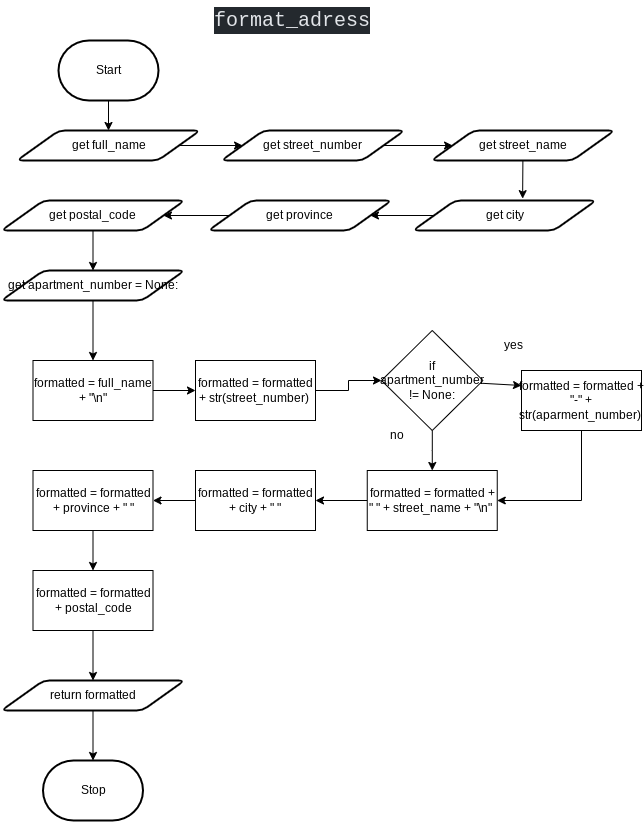

The diagram above was exported from draw.io. Its source (the exported page's mxGraphModel, read from the mxfile embedded in the PNG):
<mxGraphModel dx="594" dy="409" grid="1" gridSize="10" guides="1" tooltips="1" connect="1" arrows="1" fold="1" page="1" pageScale="1" pageWidth="827" pageHeight="1169" math="0" shadow="0">
  <root>
    <mxCell id="0" />
    <mxCell id="1" parent="0" />
    <mxCell id="96" style="edgeStyle=none;html=1;entryX=0.5;entryY=0;entryDx=0;entryDy=0;" parent="1" source="2" target="3" edge="1">
      <mxGeometry relative="1" as="geometry" />
    </mxCell>
    <mxCell id="2" value="Start" style="strokeWidth=2;html=1;shape=mxgraph.flowchart.terminator;whiteSpace=wrap;" parent="1" vertex="1">
      <mxGeometry x="217" y="70" width="100" height="60" as="geometry" />
    </mxCell>
    <mxCell id="200" style="edgeStyle=none;html=1;" edge="1" parent="1" source="3" target="196">
      <mxGeometry relative="1" as="geometry" />
    </mxCell>
    <mxCell id="3" value="get full_name" style="shape=parallelogram;html=1;strokeWidth=2;perimeter=parallelogramPerimeter;whiteSpace=wrap;rounded=1;arcSize=12;size=0.23;" parent="1" vertex="1">
      <mxGeometry x="175.5" y="160" width="183" height="30" as="geometry" />
    </mxCell>
    <mxCell id="138" value="&lt;div style=&quot;color: rgb(225 , 228 , 232) ; background-color: rgb(36 , 41 , 46) ; font-family: &amp;#34;comic mono&amp;#34; , &amp;#34;consolas&amp;#34; , &amp;#34;courier new&amp;#34; , monospace , &amp;#34;consolas&amp;#34; , &amp;#34;courier new&amp;#34; , monospace ; font-weight: normal ; font-size: 20px ; line-height: 27px&quot;&gt;format_adress&lt;/div&gt;" style="text;strokeColor=none;fillColor=none;html=1;fontSize=24;fontStyle=1;verticalAlign=middle;align=center;fontFamily=Helvetica;fontColor=#F0F0F0;" parent="1" vertex="1">
      <mxGeometry x="400" y="30" width="100" height="40" as="geometry" />
    </mxCell>
    <mxCell id="203" style="edgeStyle=none;html=1;entryX=0.599;entryY=-0.062;entryDx=0;entryDy=0;entryPerimeter=0;" edge="1" parent="1" source="192" target="195">
      <mxGeometry relative="1" as="geometry" />
    </mxCell>
    <mxCell id="192" value="get street_name" style="shape=parallelogram;html=1;strokeWidth=2;perimeter=parallelogramPerimeter;whiteSpace=wrap;rounded=1;arcSize=12;size=0.23;" vertex="1" parent="1">
      <mxGeometry x="590" y="160" width="183" height="30" as="geometry" />
    </mxCell>
    <mxCell id="207" style="edgeStyle=none;html=1;entryX=0.5;entryY=0;entryDx=0;entryDy=0;" edge="1" parent="1" source="193" target="199">
      <mxGeometry relative="1" as="geometry" />
    </mxCell>
    <mxCell id="193" value="get postal_code" style="shape=parallelogram;html=1;strokeWidth=2;perimeter=parallelogramPerimeter;whiteSpace=wrap;rounded=1;arcSize=12;size=0.23;" vertex="1" parent="1">
      <mxGeometry x="160" y="230" width="183" height="30" as="geometry" />
    </mxCell>
    <mxCell id="205" style="edgeStyle=none;html=1;entryX=1;entryY=0.5;entryDx=0;entryDy=0;" edge="1" parent="1" source="194" target="193">
      <mxGeometry relative="1" as="geometry" />
    </mxCell>
    <mxCell id="194" value="get province" style="shape=parallelogram;html=1;strokeWidth=2;perimeter=parallelogramPerimeter;whiteSpace=wrap;rounded=1;arcSize=12;size=0.23;" vertex="1" parent="1">
      <mxGeometry x="367" y="230" width="183" height="30" as="geometry" />
    </mxCell>
    <mxCell id="204" style="edgeStyle=none;html=1;entryX=1;entryY=0.5;entryDx=0;entryDy=0;" edge="1" parent="1" source="195" target="194">
      <mxGeometry relative="1" as="geometry" />
    </mxCell>
    <mxCell id="195" value="get city" style="shape=parallelogram;html=1;strokeWidth=2;perimeter=parallelogramPerimeter;whiteSpace=wrap;rounded=1;arcSize=12;size=0.23;" vertex="1" parent="1">
      <mxGeometry x="571.5" y="230" width="183" height="30" as="geometry" />
    </mxCell>
    <mxCell id="202" style="edgeStyle=none;html=1;" edge="1" parent="1" source="196" target="192">
      <mxGeometry relative="1" as="geometry" />
    </mxCell>
    <mxCell id="196" value="get street_number" style="shape=parallelogram;html=1;strokeWidth=2;perimeter=parallelogramPerimeter;whiteSpace=wrap;rounded=1;arcSize=12;size=0.23;" vertex="1" parent="1">
      <mxGeometry x="380" y="160" width="183" height="30" as="geometry" />
    </mxCell>
    <mxCell id="208" style="edgeStyle=none;html=1;" edge="1" parent="1" source="199">
      <mxGeometry relative="1" as="geometry">
        <mxPoint x="251.5" y="390" as="targetPoint" />
      </mxGeometry>
    </mxCell>
    <mxCell id="199" value="get apartment_number = None:" style="shape=parallelogram;html=1;strokeWidth=2;perimeter=parallelogramPerimeter;whiteSpace=wrap;rounded=1;arcSize=12;size=0.23;" vertex="1" parent="1">
      <mxGeometry x="160" y="300" width="183" height="30" as="geometry" />
    </mxCell>
    <mxCell id="211" style="edgeStyle=none;html=1;entryX=0;entryY=0.5;entryDx=0;entryDy=0;" edge="1" parent="1" source="209">
      <mxGeometry relative="1" as="geometry">
        <mxPoint x="354" y="420" as="targetPoint" />
      </mxGeometry>
    </mxCell>
    <mxCell id="209" value="formatted = full_name + &quot;\n&quot;" style="rounded=0;whiteSpace=wrap;html=1;" vertex="1" parent="1">
      <mxGeometry x="191.5" y="390" width="120" height="60" as="geometry" />
    </mxCell>
    <mxCell id="217" style="edgeStyle=none;html=1;entryX=0;entryY=0.25;entryDx=0;entryDy=0;" edge="1" parent="1" source="212" target="216">
      <mxGeometry relative="1" as="geometry" />
    </mxCell>
    <mxCell id="230" style="edgeStyle=orthogonalEdgeStyle;rounded=0;html=1;entryX=0.5;entryY=0;entryDx=0;entryDy=0;" edge="1" parent="1" source="212" target="218">
      <mxGeometry relative="1" as="geometry" />
    </mxCell>
    <mxCell id="212" value="if apartment_number != None:" style="rhombus;whiteSpace=wrap;html=1;" vertex="1" parent="1">
      <mxGeometry x="540" y="360" width="101.5" height="100" as="geometry" />
    </mxCell>
    <mxCell id="215" value="yes" style="text;html=1;strokeColor=none;fillColor=none;align=center;verticalAlign=middle;whiteSpace=wrap;rounded=0;" vertex="1" parent="1">
      <mxGeometry x="641.5" y="360" width="60" height="30" as="geometry" />
    </mxCell>
    <mxCell id="231" style="edgeStyle=orthogonalEdgeStyle;rounded=0;html=1;entryX=1;entryY=0.5;entryDx=0;entryDy=0;" edge="1" parent="1" source="216" target="218">
      <mxGeometry relative="1" as="geometry">
        <Array as="points">
          <mxPoint x="740" y="530" />
        </Array>
      </mxGeometry>
    </mxCell>
    <mxCell id="216" value="formatted = formatted + &quot;-&quot; + str(aparment_number)&amp;nbsp;" style="rounded=0;whiteSpace=wrap;html=1;" vertex="1" parent="1">
      <mxGeometry x="680" y="400" width="120" height="60" as="geometry" />
    </mxCell>
    <mxCell id="233" style="edgeStyle=orthogonalEdgeStyle;rounded=0;html=1;entryX=1;entryY=0.5;entryDx=0;entryDy=0;" edge="1" parent="1" source="218" target="232">
      <mxGeometry relative="1" as="geometry" />
    </mxCell>
    <mxCell id="218" value="formatted = formatted + &quot; &quot; + street_name + &quot;\n&quot;&amp;nbsp;" style="rounded=0;whiteSpace=wrap;html=1;" vertex="1" parent="1">
      <mxGeometry x="525.75" y="500" width="130" height="60" as="geometry" />
    </mxCell>
    <mxCell id="227" style="edgeStyle=orthogonalEdgeStyle;rounded=0;html=1;" edge="1" parent="1" source="222" target="212">
      <mxGeometry relative="1" as="geometry" />
    </mxCell>
    <mxCell id="222" value="formatted = formatted + str(street_number)&amp;nbsp;" style="rounded=0;whiteSpace=wrap;html=1;" vertex="1" parent="1">
      <mxGeometry x="354" y="390" width="120" height="60" as="geometry" />
    </mxCell>
    <mxCell id="238" style="edgeStyle=orthogonalEdgeStyle;rounded=0;html=1;entryX=0.5;entryY=0;entryDx=0;entryDy=0;" edge="1" parent="1" source="225" target="237">
      <mxGeometry relative="1" as="geometry" />
    </mxCell>
    <mxCell id="225" value="formatted = formatted + postal_code" style="rounded=0;whiteSpace=wrap;html=1;" vertex="1" parent="1">
      <mxGeometry x="191.5" y="600" width="120" height="60" as="geometry" />
    </mxCell>
    <mxCell id="229" value="no" style="text;html=1;strokeColor=none;fillColor=none;align=center;verticalAlign=middle;whiteSpace=wrap;rounded=0;" vertex="1" parent="1">
      <mxGeometry x="525.75" y="450" width="60" height="30" as="geometry" />
    </mxCell>
    <mxCell id="235" style="edgeStyle=orthogonalEdgeStyle;rounded=0;html=1;entryX=1;entryY=0.5;entryDx=0;entryDy=0;" edge="1" parent="1" source="232" target="234">
      <mxGeometry relative="1" as="geometry" />
    </mxCell>
    <mxCell id="232" value="formatted = formatted + city + &quot; &quot;" style="rounded=0;whiteSpace=wrap;html=1;" vertex="1" parent="1">
      <mxGeometry x="354" y="500" width="120" height="60" as="geometry" />
    </mxCell>
    <mxCell id="236" style="edgeStyle=orthogonalEdgeStyle;rounded=0;html=1;entryX=0.5;entryY=0;entryDx=0;entryDy=0;" edge="1" parent="1" source="234" target="225">
      <mxGeometry relative="1" as="geometry" />
    </mxCell>
    <mxCell id="234" value="formatted = formatted + province + &quot; &quot;" style="rounded=0;whiteSpace=wrap;html=1;" vertex="1" parent="1">
      <mxGeometry x="191.5" y="500" width="120" height="60" as="geometry" />
    </mxCell>
    <mxCell id="239" style="edgeStyle=orthogonalEdgeStyle;rounded=0;html=1;" edge="1" parent="1" source="237">
      <mxGeometry relative="1" as="geometry">
        <mxPoint x="251.5" y="790" as="targetPoint" />
      </mxGeometry>
    </mxCell>
    <mxCell id="237" value="return formatted" style="shape=parallelogram;html=1;strokeWidth=2;perimeter=parallelogramPerimeter;whiteSpace=wrap;rounded=1;arcSize=12;size=0.23;" vertex="1" parent="1">
      <mxGeometry x="160" y="710" width="183" height="30" as="geometry" />
    </mxCell>
    <mxCell id="240" value="Stop" style="strokeWidth=2;html=1;shape=mxgraph.flowchart.terminator;whiteSpace=wrap;" vertex="1" parent="1">
      <mxGeometry x="201.5" y="790" width="100" height="60" as="geometry" />
    </mxCell>
  </root>
</mxGraphModel>